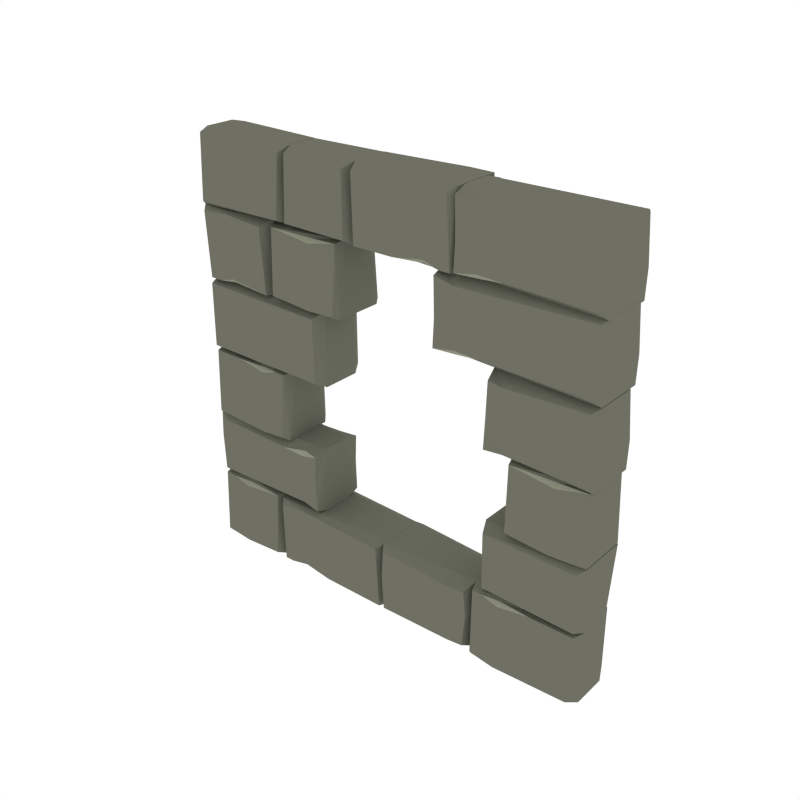 # Source: Wall_Hole.blend  (saved by Blender 2.79.0; exported with 4.5.12 LTS)
import bpy
from mathutils import Matrix  # noqa: F401  (used for matrix-valued properties, if any)

bpy.ops.wm.read_factory_settings(use_empty=True)
scene = bpy.context.scene
scene.name = 'Scene'

# ---- collections
col_collection_1 = bpy.data.collections.new('Collection 1'); scene.collection.children.link(col_collection_1)

# ---- materials (node trees are filled in below, after node groups)
mat_main = bpy.data.materials.new('Main')
mat_main.alpha_threshold = 0.0
mat_main.diffuse_color = (0.159, 0.162, 0.1248, 1.0)
mat_main.roughness = 0.5
mat_highlights = bpy.data.materials.new('Highlights')
mat_highlights.alpha_threshold = 0.0
mat_highlights.diffuse_color = (0.2899, 0.2957, 0.226, 1.0)
mat_highlights.roughness = 0.5

# ---- material node trees

# ---- world
world_world = bpy.data.worlds.new('World'); scene.world = world_world
world_world.color = (1.0, 1.0, 1.0)
world_world.use_sun_shadow = False
world_world.sun_shadow_jitter_overblur = 0.0
world_world.cycles.sampling_method = 'NONE'
world_world.cycles.sample_map_resolution = 256

# ---- meshes
me_cube_055 = bpy.data.meshes.new('Cube.055')
me_cube_055.from_pydata([(-0.4549, 0.2448, 0.6583), (-0.57, 0.2448, 0.6623), (-0.4337, 0.2448, 0.5542), (-0.4502, 0.2287, 0.6794), (-0.3653, 0.2052, 0.5701), (-0.4242, 0.1858, 0.6974), (-0.3662, 0.1802, 0.6974), (-0.3732, 0.2448, 0.6771), (-0.3664, 0.1763, 0.378), (-0.3732, 0.2448, 0.3983), (-0.9976, 0.2304, 0.5763), (-0.972, 0.2448, 0.5542), (-0.9977, 0.2248, 0.6974), (-0.9597, 0.2448, 0.6745), (-0.9966, 0.1928, 0.378), (-0.9733, 0.2448, 0.4039), (-0.4245, 0.1784, 0.378), (-0.4511, 0.2448, 0.4182), (-0.3785, 0.2448, 0.5542), (-0.491, 0.2052, 0.03546), (-0.4747, 0.2213, 0.04842), (-0.621, 0.1802, 0.03638), (-0.6002, 0.2373, 0.04327), (0.004669, 0.1763, 0.03652), (-0.01606, 0.2373, 0.04327), (-0.4973, 0.2304, 0.3765), (-0.4747, 0.2528, 0.3666), (-0.6128, 0.2248, 0.3711), (-0.5899, 0.2528, 0.3492), (0.004669, 0.1928, 0.3778), (-0.02177, 0.2528, 0.352), (-0.6367, 0.2373, 0.3735), (-0.8406, 0.2385, 0.3496), (-0.8406, 0.2385, 0.3496), (-0.9204, 0.2373, 0.3735), (-0.6424, 0.2528, 0.06123), (-0.616, 0.1928, 0.03533), (-0.9794, 0.2528, 0.05843), (-0.9991, 0.2248, 0.03651), (-0.8406, 0.2528, 0.04655), (-0.8632, 0.2304, 0.03672), (0.5356, 0.2373, 0.4046), (-0.616, 0.1763, 0.3802), (-0.9815, 0.2373, 0.3735), (-0.9975, 0.1802, 0.3803), (-0.8406, 0.2213, 0.3683), (-0.8569, 0.2052, 0.3813), (-0.5546, 0.2373, 0.04327), (-0.4747, 0.2385, 0.06713), (-0.4747, 0.2385, 0.06714), (-0.3251, 0.2373, 0.04327), (0.4626, 0.2422, 0.2215), (0.3772, 0.2499, 0.06483), (0.4007, 0.1784, 0.03529), (0.02481, 0.2524, 0.05963), (0.001497, 0.1928, 0.03529), (0.02192, 0.2524, 0.3562), (0.002707, 0.2248, 0.3772), (0.014, 0.2522, 0.2258), (0.002922, 0.2304, 0.2435), (0.4533, 0.2498, 0.07274), (0.4732, 0.1763, 0.03529), (0.4548, 0.2498, 0.3473), (0.4733, 0.1802, 0.3772), (0.401, 0.1858, 0.3772), (0.4742, 0.2052, 0.2373), (0.3667, 0.2498, 0.3398), (0.3925, 0.2435, 0.2215), (0.6005, 0.2052, 0.3795), (0.6168, 0.2213, 0.3665), (0.4705, 0.1802, 0.3786), (0.4913, 0.2373, 0.3717), (0.9967, 0.1763, 0.3784), (0.9748, 0.2373, 0.3717), (0.5942, 0.2304, 0.03598), (0.6168, 0.2528, 0.04581), (0.4787, 0.2248, 0.04132), (0.5016, 0.2528, 0.06324), (0.9967, 0.1928, 0.03458), (0.9691, 0.2528, 0.06048), (0.5369, 0.2373, 0.3717), (0.6168, 0.2385, 0.3478), (0.6168, 0.2385, 0.3478), (0.7664, 0.2373, 0.3717), (0.9694, 0.2373, 0.3919), (0.5413, 0.2528, 0.6775), (0.5149, 0.1928, 0.7034), (0.9672, 0.2528, 0.6731), (0.9977, 0.2248, 0.695), (0.5149, 0.1763, 0.3778), (0.9977, 0.1802, 0.3776), (0.6365, 0.2373, 1.02), (0.8439, 0.2385, 0.9965), (0.8439, 0.2385, 0.9965), (0.9811, 0.2263, 1.022), (0.6423, 0.2528, 0.7238), (0.6158, 0.1928, 0.698), (0.9809, 0.2508, 0.7174), (0.9963, 0.2248, 0.6991), (0.8439, 0.2528, 0.7092), (0.8665, 0.2304, 0.6993), (0.6158, 0.1763, 1.027), (0.9913, 0.1802, 1.027), (0.8439, 0.2213, 1.015), (0.8602, 0.2052, 1.028), (-0.6688, 0.2052, 1.03), (-0.6851, 0.2213, 1.017), (-0.5388, 0.1802, 1.029), (-0.5596, 0.2373, 1.022), (-0.9983, 0.1763, 1.029), (-0.9774, 0.2373, 1.022), (-0.6625, 0.2304, 0.6947), (-0.6851, 0.2528, 0.7045), (-0.547, 0.2248, 0.6957), (-0.5699, 0.2528, 0.7176), (-0.9983, 0.1928, 0.6933), (-0.9717, 0.2528, 0.7192), (-0.6052, 0.2373, 1.022), (-0.6851, 0.2385, 0.9986), (-0.6851, 0.2385, 0.9986), (-0.8347, 0.2373, 1.022), (0.5989, 0.2288, 1.045), (0.5824, 0.2449, 1.185), (0.5138, 0.2052, 1.169), (0.5729, 0.1858, 1.027), (0.5147, 0.1801, 1.027), (0.5218, 0.2449, 1.047), (0.5149, 0.1763, 1.373), (0.5315, 0.2449, 1.343), (0.9978, 0.2305, 1.148), (0.9683, 0.2449, 1.17), (0.998, 0.2248, 1.027), (0.956, 0.2449, 1.05), (0.9986, 0.1927, 1.373), (0.9696, 0.2449, 1.347), (0.5732, 0.1784, 1.373), (0.5999, 0.2449, 1.333), (0.5271, 0.2449, 1.185), (-0.982, 0.2405, 1.047), (-0.3592, 0.2486, 1.344), (-0.3326, 0.1927, 1.37), (-0.3563, 0.2486, 1.049), (-0.3289, 0.2001, 1.024), (-0.9784, 0.2405, 1.35), (-0.9971, 0.1763, 1.37), (-0.9971, 0.1801, 1.027), (0.4627, 0.2448, 1.739), (0.5777, 0.2448, 1.735), (0.4414, 0.2448, 1.843), (0.4579, 0.2287, 1.718), (0.3543, 0.2052, 1.827), (0.432, 0.1858, 1.7), (0.3553, 0.1802, 1.7), (0.3623, 0.2448, 1.72), (0.3554, 0.1763, 2.035), (0.3623, 0.2448, 2.014), (0.9986, 0.2304, 1.821), (0.9752, 0.2448, 1.843), (0.9987, 0.2248, 1.7), (0.963, 0.2448, 1.723), (0.9993, 0.1928, 2.035), (0.9765, 0.2448, 2.009), (0.4323, 0.1784, 2.035), (0.4589, 0.2448, 1.994), (0.3676, 0.2448, 1.843), (-0.5278, 0.2373, 2.008), (0.2305, 0.2052, 1.703), (0.2142, 0.2213, 1.716), (0.3604, 0.1802, 1.704), (0.3397, 0.2373, 1.711), (-0.1499, 0.1763, 1.704), (-0.1292, 0.2373, 1.711), (0.2368, 0.2304, 2.034), (0.2142, 0.2528, 2.024), (0.3522, 0.2248, 2.035), (0.3294, 0.2528, 2.013), (-0.1499, 0.1928, 2.035), (-0.1235, 0.2528, 2.009), (0.294, 0.2373, 1.711), (0.2142, 0.2385, 1.735), (0.2142, 0.2385, 1.735), (0.06453, 0.2373, 1.711), (-0.5011, 0.2404, 1.724), (-0.1766, 0.2484, 2.008), (-0.1502, 0.1928, 2.034), (-0.1738, 0.2484, 1.726), (-0.1465, 0.2001, 1.701), (-0.4878, 0.2404, 2.013), (-0.5079, 0.1763, 2.034), (-0.5081, 0.1802, 1.704), (-0.9809, 0.2373, 2.021), (-0.5335, 0.2528, 1.732), (-0.5071, 0.1928, 1.706), (-0.9787, 0.2528, 1.729), (-0.9985, 0.2248, 1.707), (-0.5071, 0.1763, 2.035), (-0.9969, 0.1802, 2.035), (-0.6355, 0.2373, 1.377), (-0.8362, 0.2385, 1.401), (-0.8362, 0.2385, 1.401), (-0.916, 0.2373, 1.377), (-0.6412, 0.2528, 1.682), (-0.6147, 0.1928, 1.708), (-0.9761, 0.2528, 1.685), (-0.9982, 0.2248, 1.706), (-0.8362, 0.2528, 1.696), (-0.8588, 0.2304, 1.706), (-0.6147, 0.1763, 1.37), (-0.9782, 0.2373, 1.377), (-0.9966, 0.1802, 1.37), (-0.8362, 0.2213, 1.382), (-0.8525, 0.2052, 1.369), (0.9987, -0.004794, 1.377), (0.9752, -0.02483, 1.52), (0.9986, -0.01046, 1.498), (0.2716, -0.02483, 1.691), (0.2647, 0.04361, 1.711), (0.2716, -0.02483, 1.397), (0.2645, 0.03979, 1.377), (0.3412, 0.03412, 1.377), (0.2636, 0.01477, 1.504), (0.3672, -0.008736, 1.394), (0.3507, -0.02483, 1.52), (0.487, -0.02483, 1.412), (0.3719, -0.02483, 1.416), (0.2768, 0.2448, 1.52), (0.3681, 0.2448, 1.671), (0.3415, 0.1784, 1.711), (-0.4549, -0.02483, 0.6583), (-0.57, -0.02483, 0.6623), (-0.4337, -0.02483, 0.5542), (-0.4502, -0.008736, 0.6794), (-0.3653, 0.01477, 0.5701), (-0.4242, 0.03412, 0.6974), (-0.3662, 0.03979, 0.6974), (-0.3732, -0.02483, 0.6771), (-0.3664, 0.04361, 0.378), (-0.3732, -0.02483, 0.3983), (-0.9976, -0.01046, 0.5763), (-0.972, -0.02483, 0.5542), (-0.9977, -0.004794, 0.6974), (-0.9597, -0.02483, 0.6745), (-0.9966, 0.0272, 0.378), (-0.9733, -0.02483, 0.4039), (-0.4245, 0.04152, 0.378), (-0.4511, -0.02483, 0.4182), (-0.3785, -0.02483, 0.5542), (-0.491, 0.01477, 0.03546), (-0.4747, -0.001318, 0.04842), (-0.621, 0.03979, 0.03638), (-0.6002, -0.01734, 0.04327), (0.004669, 0.04361, 0.03652), (-0.01606, -0.01734, 0.04327), (-0.4973, -0.01046, 0.3765), (-0.4747, -0.03282, 0.3666), (-0.6128, -0.004794, 0.3711), (-0.5899, -0.03282, 0.3492), (0.004669, 0.0272, 0.3778), (-0.02177, -0.03282, 0.352), (-0.6367, -0.01734, 0.3735), (-0.8406, -0.01857, 0.3496), (-0.8406, -0.01857, 0.3496), (-0.9204, -0.01734, 0.3735), (-0.6424, -0.03282, 0.06123), (-0.616, 0.0272, 0.03533), (-0.9794, -0.03282, 0.05843), (-0.9991, -0.004794, 0.03651), (-0.8406, -0.03282, 0.04655), (-0.8632, -0.01046, 0.03672), (0.5356, -0.01734, 0.4046), (-0.616, 0.04361, 0.3802), (-0.9815, -0.01734, 0.3735), (-0.9975, 0.03979, 0.3803), (-0.8406, -0.001318, 0.3683), (-0.8569, 0.01477, 0.3813), (-0.5546, -0.01734, 0.04327), (-0.4747, -0.01857, 0.06713), (-0.4747, -0.01857, 0.06714), (-0.3251, -0.01734, 0.04327), (0.4626, -0.02226, 0.2215), (0.3772, -0.02992, 0.06483), (0.4007, 0.04152, 0.03529), (0.02481, -0.03245, 0.05963), (0.001497, 0.0272, 0.03529), (0.02192, -0.03242, 0.3562), (0.002707, -0.004794, 0.3772), (0.014, -0.03229, 0.2258), (0.002922, -0.01046, 0.2435), (0.4533, -0.02985, 0.07274), (0.4732, 0.04361, 0.03529), (0.4548, -0.02985, 0.3473), (0.4733, 0.03979, 0.3772), (0.401, 0.03412, 0.3772), (0.4742, 0.01477, 0.2373), (0.3667, -0.02983, 0.3398), (0.3925, -0.02353, 0.2215), (0.6005, 0.01477, 0.3795), (0.6168, -0.001318, 0.3665), (0.4705, 0.03979, 0.3786), (0.4913, -0.01734, 0.3717), (0.9967, 0.04361, 0.3784), (0.9748, -0.01734, 0.3717), (0.5942, -0.01046, 0.03598), (0.6168, -0.03282, 0.04581), (0.4787, -0.004794, 0.04132), (0.5016, -0.03282, 0.06324), (0.9967, 0.0272, 0.03458), (0.9691, -0.03282, 0.06048), (0.5369, -0.01734, 0.3717), (0.6168, -0.01857, 0.3478), (0.6168, -0.01857, 0.3478), (0.7664, -0.01734, 0.3717), (0.9694, -0.01734, 0.3919), (0.5413, -0.03282, 0.6775), (0.5149, 0.0272, 0.7034), (0.9672, -0.03282, 0.6731), (0.9977, -0.004794, 0.695), (0.5149, 0.04361, 0.3778), (0.9977, 0.03979, 0.3776), (0.6365, -0.01734, 1.02), (0.8439, -0.01857, 0.9965), (0.8439, -0.01857, 0.9965), (0.9811, -0.006311, 1.022), (0.6423, -0.03282, 0.7238), (0.6158, 0.0272, 0.698), (0.9809, -0.03086, 0.7174), (0.9963, -0.004794, 0.6991), (0.8439, -0.03282, 0.7092), (0.8665, -0.01046, 0.6993), (0.6158, 0.04361, 1.027), (0.9913, 0.03979, 1.027), (0.8439, -0.001318, 1.015), (0.8602, 0.01477, 1.028), (-0.6688, 0.01477, 1.03), (-0.6851, -0.001318, 1.017), (-0.5388, 0.03979, 1.029), (-0.5596, -0.01734, 1.022), (-0.9983, 0.04361, 1.029), (-0.9774, -0.01734, 1.022), (-0.6625, -0.01046, 0.6947), (-0.6851, -0.03282, 0.7045), (-0.547, -0.004794, 0.6957), (-0.5699, -0.03282, 0.7176), (-0.9983, 0.0272, 0.6933), (-0.9717, -0.03282, 0.7192), (-0.6052, -0.01734, 1.022), (-0.6851, -0.01857, 0.9986), (-0.6851, -0.01857, 0.9986), (-0.8347, -0.01734, 1.022), (0.5989, -0.008839, 1.045), (0.5824, -0.02498, 1.185), (0.5138, 0.01474, 1.169), (0.5729, 0.03414, 1.027), (0.5147, 0.03983, 1.027), (0.5218, -0.02498, 1.047), (0.5149, 0.04366, 1.373), (0.5315, -0.02498, 1.343), (0.9978, -0.01057, 1.148), (0.9683, -0.02498, 1.17), (0.998, -0.004885, 1.027), (0.956, -0.02498, 1.05), (0.9986, 0.02721, 1.373), (0.9696, -0.02498, 1.347), (0.5732, 0.04157, 1.373), (0.5999, -0.02498, 1.333), (0.5271, -0.02498, 1.185), (-0.982, -0.02059, 1.047), (-0.3592, -0.02862, 1.344), (-0.3326, 0.02721, 1.37), (-0.3563, -0.02862, 1.049), (-0.3289, 0.01985, 1.024), (-0.9784, -0.02059, 1.35), (-0.9971, 0.04366, 1.37), (-0.9971, 0.03983, 1.027), (0.4627, -0.02483, 1.739), (0.5777, -0.02483, 1.735), (0.4414, -0.02483, 1.843), (0.4579, -0.008736, 1.718), (0.3543, 0.01477, 1.827), (0.432, 0.03412, 1.7), (0.3553, 0.03979, 1.7), (0.3623, -0.02483, 1.72), (0.3554, 0.04361, 2.035), (0.3623, -0.02483, 2.014), (0.9986, -0.01046, 1.821), (0.9752, -0.02483, 1.843), (0.9987, -0.004794, 1.7), (0.963, -0.02483, 1.723), (0.9993, 0.0272, 2.035), (0.9765, -0.02483, 2.009), (0.4323, 0.04152, 2.035), (0.4589, -0.02483, 1.994), (0.3676, -0.02483, 1.843), (-0.5278, -0.01734, 2.008), (0.2305, 0.01477, 1.703), (0.2142, -0.001318, 1.716), (0.3604, 0.03979, 1.704), (0.3397, -0.01734, 1.711), (-0.1499, 0.04361, 1.704), (-0.1292, -0.01734, 1.711), (0.2368, -0.01046, 2.034), (0.2142, -0.03282, 2.024), (0.3522, -0.004794, 2.035), (0.3294, -0.03282, 2.013), (-0.1499, 0.0272, 2.035), (-0.1235, -0.03282, 2.009), (0.294, -0.01734, 1.711), (0.2142, -0.01857, 1.735), (0.2142, -0.01857, 1.735), (0.06453, -0.01734, 1.711), (-0.5011, -0.02045, 1.724), (-0.1766, -0.02845, 2.008), (-0.1502, 0.0272, 2.034), (-0.1738, -0.02845, 1.726), (-0.1465, 0.01986, 1.701), (-0.4878, -0.02045, 2.013), (-0.5079, 0.04361, 2.034), (-0.5081, 0.03979, 1.704), (-0.9809, -0.01734, 2.021), (-0.5335, -0.03282, 1.732), (-0.5071, 0.0272, 1.706), (-0.9787, -0.03282, 1.729), (-0.9985, -0.004794, 1.707), (-0.5071, 0.04361, 2.035), (-0.9969, 0.03979, 2.035), (-0.3599, 0.01477, 1.699), (-0.3762, -0.001318, 1.686), (-0.2288, 0.03979, 1.698), (-0.6043, 0.04361, 1.698), (-0.3536, -0.01046, 1.37), (-0.3762, -0.03282, 1.38), (-0.2238, -0.004794, 1.37), (-0.6355, -0.01734, 1.377), (-0.8362, -0.01857, 1.401), (-0.8362, -0.01857, 1.401), (-0.916, -0.01734, 1.377), (-0.6412, -0.03282, 1.682), (-0.6147, 0.0272, 1.708), (-0.9761, -0.03282, 1.685), (-0.9982, -0.004794, 1.706), (-0.8362, -0.03282, 1.696), (-0.8588, -0.01046, 1.706), (-0.6147, 0.04361, 1.37), (-0.9782, -0.01734, 1.377), (-0.9966, 0.03979, 1.37), (-0.8362, -0.001318, 1.382), (-0.8525, 0.01477, 1.369), (-0.2392, -0.03086, 1.388), (-0.6043, 0.0272, 1.369), (-0.5779, -0.03282, 1.395), (-0.2391, -0.006311, 1.692), (-0.3762, -0.01857, 1.667), (-0.3762, -0.01857, 1.667), (-0.5836, -0.01734, 1.691), (-0.3599, 0.2052, 1.699), (-0.3762, 0.2213, 1.686), (-0.2288, 0.1802, 1.698), (-0.6043, 0.1763, 1.698), (-0.3536, 0.2304, 1.37), (-0.3762, 0.2528, 1.38), (-0.2238, 0.2248, 1.37), (-0.2392, 0.2508, 1.388), (-0.6043, 0.1928, 1.369), (-0.5779, 0.2528, 1.395), (-0.2391, 0.2263, 1.692), (-0.3762, 0.2385, 1.667), (-0.3762, 0.2385, 1.667), (-0.5836, 0.2373, 1.691), (0.9765, 0.2448, 1.685), (0.9993, 0.1928, 1.711), (0.963, 0.2448, 1.399), (0.9987, 0.2248, 1.377), (0.9752, 0.2448, 1.52), (0.9986, 0.2304, 1.498), (0.2716, 0.2448, 1.691), (0.2647, 0.1763, 1.711), (0.2716, 0.2448, 1.397), (0.2645, 0.1802, 1.377), (0.3412, 0.1858, 1.377), (0.2636, 0.2052, 1.504), (0.3672, 0.2287, 1.394), (0.3507, 0.2448, 1.52), (0.487, 0.2448, 1.412), (0.3719, 0.2448, 1.416), (0.963, -0.02483, 1.399), (0.9993, 0.0272, 1.711), (0.9765, -0.02483, 1.685), (0.3415, 0.04152, 1.711), (0.3681, -0.02483, 1.671), (0.2768, -0.02483, 1.52)], [], [(1, 3, 0), (4, 6, 234, 232), (16, 14, 15, 17), (9, 17, 2, 18), (7, 3, 5, 6), (236, 8, 4, 232), (0, 3, 7), (4, 8, 9, 18), (233, 5, 12, 240), (253, 257, 29, 25), (15, 14, 10, 11), (12, 13, 11, 10), (244, 242, 14, 16), (18, 2, 0, 7), (2, 11, 13, 1, 0), (8, 16, 17, 9), (236, 244, 16, 8), (3, 1, 13, 12, 5), (238, 10, 14, 242), (6, 4, 18, 7), (234, 6, 5, 233), (17, 15, 11, 2), (251, 23, 29, 257), (21, 22, 47, 20, 19), (251, 247, 19, 23), (24, 50, 49, 26, 30), (20, 47, 49, 48), (270, 264, 36, 42), (249, 255, 27, 21), (21, 19, 247, 249), (19, 20, 50, 24, 23), (27, 25, 26, 28), (30, 26, 25, 29), (22, 21, 27, 28), (23, 24, 30, 29), (291, 63, 64, 292), (44, 46, 45, 34, 43), (38, 40, 268, 266), (31, 32, 33, 45), (272, 44, 38, 266), (34, 32, 39, 37, 43), (43, 37, 38, 44), (45, 33, 32, 34), (38, 37, 39, 40), (31, 35, 39, 32), (46, 44, 272, 274), (35, 36, 40, 39), (46, 42, 31, 45), (317, 314, 86, 89), (268, 40, 36, 264), (25, 27, 255, 253), (42, 36, 35, 31), (47, 22, 28, 26, 49), (50, 20, 48, 49), (63, 65, 51, 62), (57, 59, 287, 285), (289, 281, 53, 61), (292, 64, 57, 285), (67, 58, 56, 66), (66, 56, 57, 64), (61, 53, 52, 60), (57, 56, 58, 59), (52, 54, 58, 67), (289, 61, 65, 293), (54, 55, 59, 58), (65, 61, 60, 51), (281, 283, 55, 53), (287, 59, 55, 283), (302, 74, 78, 306), (53, 55, 54, 52), (65, 63, 291, 293), (60, 52, 67, 51), (62, 66, 64, 63), (51, 67, 66, 62), (300, 306, 78, 72), (70, 68, 69, 80, 71), (300, 72, 68, 296), (73, 79, 75, 82, 83), (69, 81, 82, 80), (76, 74, 302, 304), (298, 70, 76, 304), (68, 70, 298, 296), (68, 72, 73, 83, 69), (76, 77, 75, 74), (79, 78, 74, 75), (71, 77, 76, 70), (72, 78, 79, 73), (80, 82, 75, 77, 71), (83, 82, 81, 69), (89, 90, 318, 317), (41, 85, 87, 84), (88, 86, 314, 316), (85, 86, 88, 87), (318, 90, 88, 316), (84, 87, 88, 90), (270, 42, 46, 274), (84, 90, 89, 41), (89, 86, 85, 41), (329, 101, 96, 324), (102, 94, 103, 104), (100, 98, 326, 328), (91, 103, 93, 92), (330, 326, 98, 102), (94, 97, 99, 92), (94, 102, 98, 97), (103, 94, 92, 93), (98, 100, 99, 97), (91, 92, 99, 95), (102, 104, 332, 330), (95, 99, 100, 96), (104, 103, 91, 101), (329, 332, 104, 101), (328, 324, 96, 100), (101, 91, 95, 96), (339, 343, 115, 111), (337, 109, 115, 343), (107, 108, 117, 106, 105), (337, 333, 105, 109), (110, 120, 119, 112, 116), (106, 117, 119, 118), (111, 113, 341, 339), (335, 341, 113, 107), (107, 105, 333, 335), (105, 106, 120, 110, 109), (113, 111, 112, 114), (116, 112, 111, 115), (108, 107, 113, 114), (109, 110, 116, 115), (131, 129, 357, 359), (117, 108, 114, 112, 119), (120, 106, 118, 119), (123, 125, 353, 351), (135, 133, 134, 136), (128, 136, 122, 137), (126, 121, 124, 125), (123, 127, 128, 137), (352, 124, 131, 359), (134, 133, 129, 130), (131, 132, 130, 129), (363, 361, 133, 135), (137, 122, 121, 126), (122, 130, 132, 121), (127, 135, 136, 128), (355, 127, 123, 351), (121, 132, 131, 124), (125, 123, 137, 126), (353, 125, 124, 352), (136, 134, 130, 122), (372, 368, 140, 144), (373, 145, 142, 370), (142, 140, 368, 370), (139, 140, 142, 141), (138, 141, 142, 145), (143, 139, 141, 138), (144, 145, 373, 372), (143, 138, 145, 144), (355, 363, 135, 127), (144, 140, 139, 143), (357, 129, 133, 361), (158, 156, 384, 386), (147, 149, 146), (150, 152, 380, 378), (162, 160, 161, 163), (155, 163, 148, 164), (153, 149, 151, 152), (382, 154, 150, 378), (146, 149, 153), (150, 154, 155, 164), (379, 151, 158, 386), (423, 420, 192, 195), (161, 160, 156, 157), (158, 159, 157, 156), (390, 388, 160, 162), (164, 148, 146, 153), (148, 157, 159, 147, 146), (154, 162, 163, 155), (382, 390, 162, 154), (149, 147, 159, 158, 151), (384, 156, 160, 388), (152, 150, 164, 153), (380, 152, 151, 379), (163, 161, 157, 148), (398, 404, 176, 170), (168, 166, 167, 178, 169), (398, 170, 166, 394), (171, 177, 173, 180, 181), (167, 179, 180, 178), (174, 172, 400, 402), (396, 168, 174, 402), (166, 168, 396, 394), (166, 170, 171, 181, 167), (174, 175, 173, 172), (177, 176, 172, 173), (169, 175, 174, 168), (170, 176, 177, 171), (416, 412, 184, 188), (178, 180, 173, 175, 169), (181, 180, 179, 167), (417, 189, 186, 414), (186, 184, 412, 414), (183, 184, 186, 185), (182, 185, 186, 189), (187, 183, 185, 182), (188, 189, 417, 416), (187, 182, 189, 188), (195, 196, 424, 423), (188, 184, 183, 187), (165, 191, 193, 190), (194, 192, 420, 422), (191, 192, 194, 193), (424, 196, 194, 422), (190, 193, 194, 196), (400, 172, 176, 404), (190, 196, 195, 165), (195, 192, 191, 165), (442, 207, 202, 437), (449, 448, 429, 430), (209, 208, 200, 210, 211), (206, 204, 439, 441), (197, 210, 199, 198), (444, 439, 204, 209), (200, 208, 203, 205, 198), (208, 209, 204, 203), (210, 200, 198, 199), (204, 206, 205, 203), (197, 198, 205, 201), (209, 211, 446, 444), (201, 205, 206, 202), (211, 210, 197, 207), (442, 446, 211, 207), (441, 437, 202, 206), (207, 197, 201, 202), (428, 448, 449, 453), (468, 469, 473, 472), (453, 449, 430, 452), (425, 428, 453, 426), (475, 227, 226, 474), (215, 489, 222, 488), (223, 224, 221), (481, 472, 470, 482, 483), (218, 477, 478, 219), (487, 485, 469, 227), (214, 473, 469, 485), (217, 218, 219, 221), (487, 488, 486, 485), (225, 481, 483, 476), (471, 470, 472, 473), (477, 479, 225, 476), (216, 487, 227, 475), (480, 482, 470, 471, 478), (226, 468, 472, 481), (229, 228, 231), (244, 245, 243, 242), (237, 246, 230, 245), (235, 234, 233, 231), (228, 235, 231), (232, 246, 237, 236), (243, 239, 238, 242), (240, 238, 239, 241), (246, 235, 228, 230), (230, 228, 229, 241, 239), (236, 237, 245, 244), (231, 233, 240, 241, 229), (234, 235, 246, 232), (245, 230, 239, 243), (249, 247, 248, 275, 250), (252, 258, 254, 277, 278), (248, 276, 277, 275), (247, 251, 252, 278, 248), (255, 256, 254, 253), (258, 257, 253, 254), (250, 256, 255, 249), (251, 257, 258, 252), (272, 271, 262, 273, 274), (259, 273, 261, 260), (262, 271, 265, 267, 260), (271, 272, 266, 265), (273, 262, 260, 261), (266, 268, 267, 265), (259, 260, 267, 263), (263, 267, 268, 264), (274, 273, 259, 270), (270, 259, 263, 264), (275, 277, 254, 256, 250), (278, 277, 276, 248), (291, 290, 279, 293), (295, 294, 284, 286), (294, 292, 285, 284), (289, 288, 280, 281), (285, 287, 286, 284), (280, 295, 286, 282), (282, 286, 287, 283), (293, 279, 288, 289), (281, 280, 282, 283), (288, 279, 295, 280), (290, 291, 292, 294), (279, 290, 294, 295), (298, 299, 308, 297, 296), (301, 311, 310, 303, 307), (297, 308, 310, 309), (296, 297, 311, 301, 300), (304, 302, 303, 305), (307, 303, 302, 306), (299, 298, 304, 305), (300, 301, 307, 306), (308, 299, 305, 303, 310), (311, 297, 309, 310), (269, 312, 315, 313), (313, 315, 316, 314), (312, 318, 316, 315), (312, 269, 317, 318), (317, 269, 313, 314), (330, 332, 331, 322), (319, 320, 321, 331), (322, 320, 327, 325), (322, 325, 326, 330), (331, 321, 320, 322), (326, 325, 327, 328), (319, 323, 327, 320), (323, 324, 328, 327), (332, 329, 319, 331), (329, 324, 323, 319), (335, 333, 334, 345, 336), (338, 344, 340, 347, 348), (334, 346, 347, 345), (333, 337, 338, 348, 334), (341, 342, 340, 339), (344, 343, 339, 340), (336, 342, 341, 335), (337, 343, 344, 338), (345, 347, 340, 342, 336), (348, 347, 346, 334), (363, 364, 362, 361), (356, 365, 350, 364), (354, 353, 352, 349), (351, 365, 356, 355), (362, 358, 357, 361), (359, 357, 358, 360), (365, 354, 349, 350), (350, 349, 360, 358), (355, 356, 364, 363), (349, 352, 359, 360), (353, 354, 365, 351), (364, 350, 358, 362), (367, 369, 370, 368), (366, 373, 370, 369), (371, 366, 369, 367), (371, 372, 373, 366), (372, 371, 367, 368), (375, 374, 377), (390, 391, 389, 388), (383, 392, 376, 391), (381, 380, 379, 377), (374, 381, 377), (378, 392, 383, 382), (389, 385, 384, 388), (386, 384, 385, 387), (392, 381, 374, 376), (376, 374, 375, 387, 385), (382, 383, 391, 390), (377, 379, 386, 387, 375), (380, 381, 392, 378), (391, 376, 385, 389), (396, 397, 406, 395, 394), (399, 409, 408, 401, 405), (395, 406, 408, 407), (394, 395, 409, 399, 398), (402, 400, 401, 403), (405, 401, 400, 404), (397, 396, 402, 403), (398, 399, 405, 404), (406, 397, 403, 401, 408), (409, 395, 407, 408), (411, 413, 414, 412), (410, 417, 414, 413), (415, 410, 413, 411), (415, 416, 417, 410), (416, 415, 411, 412), (393, 418, 421, 419), (419, 421, 422, 420), (418, 424, 422, 421), (418, 393, 423, 424), (423, 393, 419, 420), (431, 447, 430, 429), (429, 448, 462, 458), (450, 452, 430, 447), (426, 451, 452, 450), (428, 425, 454, 457), (454, 455, 467, 457), (453, 452, 451, 426), (457, 467, 463, 462), (444, 446, 445, 435, 443), (432, 433, 434, 445), (435, 433, 440, 438, 443), (443, 438, 439, 444), (445, 434, 433, 435), (439, 438, 440, 441), (432, 436, 440, 433), (436, 437, 441, 440), (446, 442, 432, 445), (442, 437, 436, 432), (427, 425, 426, 450), (450, 447, 431, 427), (460, 458, 459, 461), (458, 460, 431, 429), (467, 455, 465, 466), (464, 456, 460, 461), (456, 464, 455, 454), (464, 461, 459, 466), (427, 431, 460, 456), (456, 454, 425, 427), (455, 464, 466, 465), (463, 459, 458, 462), (428, 457, 462, 448), (467, 466, 459, 463), (219, 478, 471, 212), (479, 477, 218, 220), (216, 475, 479, 220), (479, 475, 474, 225), (482, 480, 483), (471, 473, 214, 212), (476, 480, 478, 477), (227, 469, 468, 226), (474, 226, 481, 225), (483, 480, 476), (12, 10, 238, 240), (224, 217, 221), (220, 489, 215, 216), (486, 213, 214, 485), (212, 214, 213, 484), (489, 217, 224, 222), (222, 224, 223, 484, 213), (216, 215, 488, 487), (221, 219, 212, 484, 223), (218, 217, 489, 220), (488, 222, 213, 486)])
me_cube_055.polygons.foreach_set('material_index', [1, 0, 0, 0, 0, 0, 1, 0, 0, 0, 0, 0, 0, 0, 0, 0, 0, 0, 0, 0, 0, 0, 0, 0, 0, 0, 0, 0, 0, 0, 0, 0, 0, 0, 0, 0, 0, 0, 1, 0, 0, 0, 1, 0, 0, 0, 0, 0, 0, 0, 0, 0, 0, 0, 0, 0, 0, 0, 0, 0, 0, 0, 0, 0, 0, 0, 0, 0, 0, 0, 0, 0, 0, 0, 0, 0, 0, 0, 1, 0, 0, 0, 0, 0, 0, 0, 0, 0, 1, 0, 0, 0, 0, 0, 0, 0, 0, 0, 0, 0, 0, 1, 0, 0, 0, 1, 0, 0, 0, 0, 0, 0, 0, 0, 0, 0, 0, 0, 0, 1, 0, 0, 0, 0, 0, 0, 0, 0, 0, 0, 1, 0, 0, 0, 0, 0, 0, 0, 0, 0, 0, 0, 0, 0, 0, 0, 0, 0, 0, 0, 0, 0, 0, 0, 0, 0, 0, 0, 0, 0, 1, 0, 0, 0, 0, 0, 1, 0, 0, 0, 0, 0, 0, 0, 0, 0, 0, 0, 0, 0, 0, 0, 0, 0, 0, 0, 1, 0, 0, 0, 0, 0, 0, 0, 0, 0, 0, 1, 0, 0, 0, 0, 0, 0, 0, 0, 0, 0, 0, 0, 0, 0, 0, 0, 0, 0, 0, 0, 0, 1, 0, 0, 0, 1, 0, 0, 0, 0, 0, 0, 0, 0, 0, 0, 0, 0, 0, 0, 1, 0, 0, 0, 0, 0, 0, 0, 0, 0, 0, 0, 0, 1, 0, 0, 0, 1, 0, 0, 0, 0, 0, 0, 0, 0, 0, 0, 0, 0, 0, 0, 0, 0, 0, 0, 1, 0, 0, 1, 0, 0, 0, 0, 0, 0, 0, 0, 0, 0, 0, 0, 0, 0, 0, 0, 0, 0, 0, 0, 0, 1, 0, 0, 0, 0, 0, 0, 1, 0, 0, 0, 0, 0, 0, 1, 0, 0, 1, 0, 0, 0, 0, 0, 0, 0, 1, 0, 0, 0, 0, 0, 0, 1, 0, 0, 0, 0, 0, 0, 0, 0, 0, 0, 0, 0, 0, 0, 0, 0, 0, 1, 0, 0, 0, 1, 0, 0, 0, 0, 0, 0, 0, 0, 0, 0, 0, 1, 0, 0, 0, 0, 0, 0, 1, 0, 0, 0, 0, 0, 0, 0, 0, 0, 0, 0, 0, 0, 1, 0, 0, 1, 0, 0, 1, 0, 0, 1, 0, 0, 0, 0, 0, 0, 0, 0, 0, 1, 0, 0, 0, 0, 0, 1, 0, 0, 0, 0, 0, 0, 0, 1, 0, 0, 0, 0, 1, 0, 1, 0, 0, 0, 0, 0, 0, 0, 0, 0])
me_cube_055.materials.append(mat_main)
me_cube_055.materials.append(mat_highlights)
me_cube_055.use_remesh_preserve_volume = False
me_cube_055.use_remesh_preserve_attributes = False
me_cube_055.use_mirror_vertex_groups = False
me_cube_055.update()

# ---- objects
ob_wall_hole = bpy.data.objects.new('Wall_Hole', me_cube_055)

# ---- transforms, parenting, visibility, modifiers, constraints
ob_wall_hole.location = (0.0, 0.0, 0.0)
ob_wall_hole.lineart.crease_threshold = 0.0
_vg = ob_wall_hole.vertex_groups.new(name='Group')

# ---- collection membership
col_collection_1.objects.link(ob_wall_hole)

# ---- scene / render settings (as saved in the file)
scene.frame_start = 1; scene.frame_end = 250; scene.frame_set(0)
scene.render.engine = 'CYCLES'
scene.render.resolution_x = 1000
scene.render.resolution_y = 1000
scene.render.dither_intensity = 0.0
scene.cycles.samples = 200
scene.cycles.sampling_pattern = 'TABULATED_SOBOL'
scene.cycles.light_sampling_threshold = 0.0
scene.cycles.use_adaptive_sampling = False
scene.cycles.use_light_tree = False
scene.cycles.caustics_reflective = False
scene.cycles.caustics_refractive = False
scene.cycles.blur_glossy = 0.0
scene.cycles.max_bounces = 2
scene.cycles.pixel_filter_type = 'GAUSSIAN'
scene.cycles.sample_clamp_indirect = 0.0
scene.view_settings.view_transform = 'Standard'
bpy.context.view_layer.update()

# ---- added for rendering (the .blend has no active camera): camera
cam_auto = bpy.data.cameras.new('AutoCamera')
cam_auto.lens = 50.0
cam_auto.sensor_width = 36.0
cam_auto.clip_end = 1000.0
ob_auto_camera = bpy.data.objects.new('AutoCamera', cam_auto)
scene.collection.objects.link(ob_auto_camera)
ob_auto_camera.location = (2.62989, -3.04573, 3.13881)
ob_auto_camera.rotation_euler = (1.09748, -7.21219e-08, 0.694738)
scene.camera = ob_auto_camera
bpy.context.view_layer.update()
